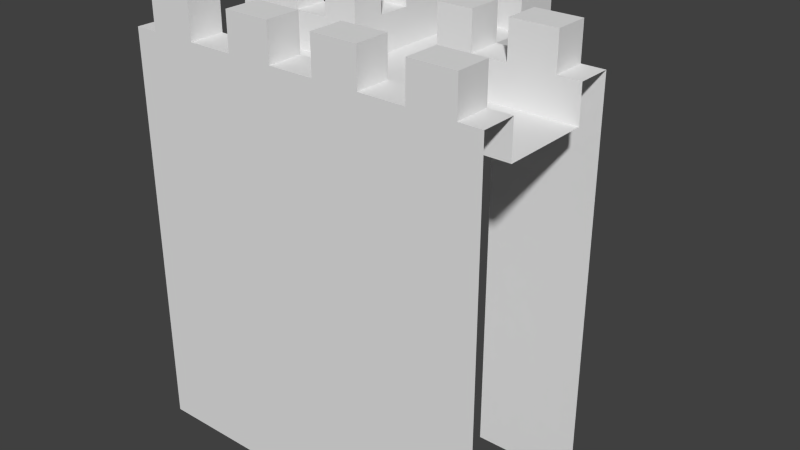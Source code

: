 # Source: T.blend  (saved by Blender 2.73.0; exported with 4.5.12 LTS)
import bpy
from mathutils import Matrix  # noqa: F401  (used for matrix-valued properties, if any)

bpy.ops.wm.read_factory_settings(use_empty=True)
scene = bpy.context.scene
scene.name = 'Scene'

# ---- collections
col_collection_1 = bpy.data.collections.new('Collection 1'); scene.collection.children.link(col_collection_1)

# ---- materials (node trees are filled in below, after node groups)
mat_material = bpy.data.materials.new('Material')
mat_material.alpha_threshold = 0.0
mat_material.use_transparent_shadow = False
mat_material.roughness = 0.5
mat_material.line_color = (0.0, 0.0, 0.0, 1.0)

# ---- material node trees

# ---- world
world_world = bpy.data.worlds.new('World'); scene.world = world_world
world_world.color = (0.05088, 0.05088, 0.05088)
world_world.use_sun_shadow = False
world_world.sun_shadow_jitter_overblur = 0.0
world_world.cycles.sampling_method = 'MANUAL'
world_world.cycles.sample_map_resolution = 256

# ---- meshes
me_cube = bpy.data.meshes.new('Cube')
me_cube.from_pydata([(0.0, 0.5, 1.0), (-0.5, -0.2174, 0.0), (-0.5, -0.2174, 1.1), (-0.5, -0.1226, 1.1), (0.0, 8.941e-08, 1.0), (0.0, -0.1226, 1.0), (-0.5, -0.1226, 1.0), (-0.5, -0.1226, 1.0), (-0.5, 0.0, 1.0), (-0.1875, -0.2174, 1.1), (-0.0625, -0.2174, 1.1), (-0.3125, -0.2174, 1.1), (-0.1875, -0.1226, 1.1), (-0.0625, -0.1226, 1.1), (-0.3125, -0.1226, 1.1), (-0.1875, -0.2174, 1.2), (-0.0625, -0.2174, 1.2), (-0.1875, -0.1226, 1.2), (-0.0625, -0.1226, 1.2), (-0.4375, -0.2174, 1.1), (-0.4375, -0.1226, 1.1), (-0.3125, -0.2174, 1.2), (-0.3125, -0.1226, 1.2), (-0.4375, -0.2174, 1.2), (-0.4375, -0.1226, 1.2), (-1.16e-06, 0.1226, 1.0), (-0.1226, 4.47e-08, 1.0), (-0.1226, 0.1226, 1.0), (-0.1226, 0.5, 1.0), (-0.5, 0.1226, 1.0), (-0.1226, 0.1226, 1.1), (-0.1226, 0.5, 1.1), (-0.2174, 0.1226, 1.1), (-0.2174, 0.5, 1.1), (-0.1226, 0.3125, 1.1), (-0.2174, 0.3125, 1.1), (-0.5, 0.1226, 1.1), (-0.2174, 0.2174, 1.1), (-0.1226, 0.2174, 1.1), (-0.5, 0.2174, 1.1), (-0.2174, 0.2174, 0.0), (-0.2174, 0.5, 0.0), (-0.2174, 0.4375, 1.1), (-0.1226, 0.4375, 1.1), (-0.1226, 0.3125, 1.2), (-0.2174, 0.3125, 1.2), (-0.2174, 0.4375, 1.2), (-0.1226, 0.4375, 1.2), (-0.3125, 0.2174, 1.1), (-0.3125, 0.1226, 1.1), (-0.4375, 0.1226, 1.1), (-0.4375, 0.2174, 1.1), (-0.3125, 0.1226, 1.2), (-0.3125, 0.2174, 1.2), (-0.4375, 0.1226, 1.2), (-0.4375, 0.2174, 1.2), (-0.1226, 0.1226, 1.2), (-0.2174, 0.1226, 1.2), (-0.2174, 0.2174, 1.2), (-0.1226, 0.2174, 1.2), (-0.5, 0.2174, 0.0), (0.0, -0.2174, 1.1), (0.0, -0.1226, 1.1), (0.0, -0.2174, 0.0)], [(6, 7), (7, 8)], [(63, 61, 10, 9, 11, 19, 2, 1), (62, 13, 10, 61), (8, 6, 5, 4, 26), (5, 6, 3, 62), (10, 13, 18, 16), (15, 16, 18, 17), (12, 9, 15, 17), (13, 12, 17, 18), (9, 10, 16, 15), (11, 9, 12, 14), (11, 14, 22, 21), (2, 19, 20, 3), (23, 21, 22, 24), (20, 19, 23, 24), (14, 20, 24, 22), (19, 11, 21, 23), (27, 26, 4, 25), (8, 26, 27, 29), (28, 27, 25, 0), (27, 28, 31, 43, 34, 38, 30), (29, 27, 30, 36), (33, 41, 40, 37, 35, 42), (31, 33, 42, 43), (42, 46, 47, 43), (44, 47, 46, 45), (43, 47, 44, 34), (35, 45, 46, 42), (34, 44, 45, 35), (34, 35, 37, 38), (37, 32, 57, 58), (32, 37, 48, 49), (51, 50, 54, 55), (39, 36, 50, 51), (53, 55, 54, 52), (48, 51, 55, 53), (50, 49, 52, 54), (49, 48, 53, 52), (56, 59, 58, 57), (38, 37, 58, 59), (30, 38, 59, 56), (32, 30, 56, 57), (40, 60, 39, 37)])
me_cube.materials.append(mat_material)
me_cube.use_remesh_preserve_volume = False
me_cube.use_remesh_preserve_attributes = False
me_cube.use_mirror_vertex_groups = False
me_cube.update()

# ---- objects
ob_cube = bpy.data.objects.new('Cube', me_cube)

# ---- transforms, parenting, visibility, modifiers, constraints
ob_cube.location = (0.0, 0.0, 0.0)
ob_cube.lock_rotations_4d = False
ob_cube.empty_display_type = 'ARROWS'
ob_cube.lineart.crease_threshold = 0.0
_m = ob_cube.modifiers.new('Mirror', 'MIRROR')

# ---- collection membership
col_collection_1.objects.link(ob_cube)

# ---- scene / render settings (as saved in the file)
scene.frame_start = 1; scene.frame_end = 250; scene.frame_set(1)
scene.render.engine = 'BLENDER_EEVEE_NEXT'
scene.render.resolution_percentage = 50
scene.render.dither_intensity = 0.0
scene.cycles.use_denoising = False
scene.cycles.samples = 10
scene.cycles.sampling_pattern = 'TABULATED_SOBOL'
scene.cycles.light_sampling_threshold = 0.0
scene.cycles.use_adaptive_sampling = False
scene.cycles.use_light_tree = False
scene.cycles.blur_glossy = 0.0
scene.cycles.pixel_filter_type = 'GAUSSIAN'
scene.cycles.sample_clamp_indirect = 0.0
scene.view_settings.view_transform = 'Standard'
bpy.context.view_layer.update()

# ---- added for rendering (the .blend has no active camera and no usable light): camera, sun
cam_auto = bpy.data.cameras.new('AutoCamera')
cam_auto.lens = 50.0
cam_auto.sensor_width = 36.0
cam_auto.clip_end = 1000.0
ob_auto_camera = bpy.data.objects.new('AutoCamera', cam_auto)
scene.collection.objects.link(ob_auto_camera)
ob_auto_camera.location = (1.59038, -1.76715, 1.8723)
ob_auto_camera.rotation_euler = (1.09748, -7.21219e-08, 0.694738)
scene.camera = ob_auto_camera
light_auto_sun = bpy.data.lights.new('AutoSun', 'SUN')
light_auto_sun.energy = 3.0
light_auto_sun.angle = 0.0523599
ob_auto_sun = bpy.data.objects.new('AutoSun', light_auto_sun)
scene.collection.objects.link(ob_auto_sun)
ob_auto_sun.rotation_euler = (0.872665, 0.174533, 0.523599)
bpy.context.view_layer.update()
